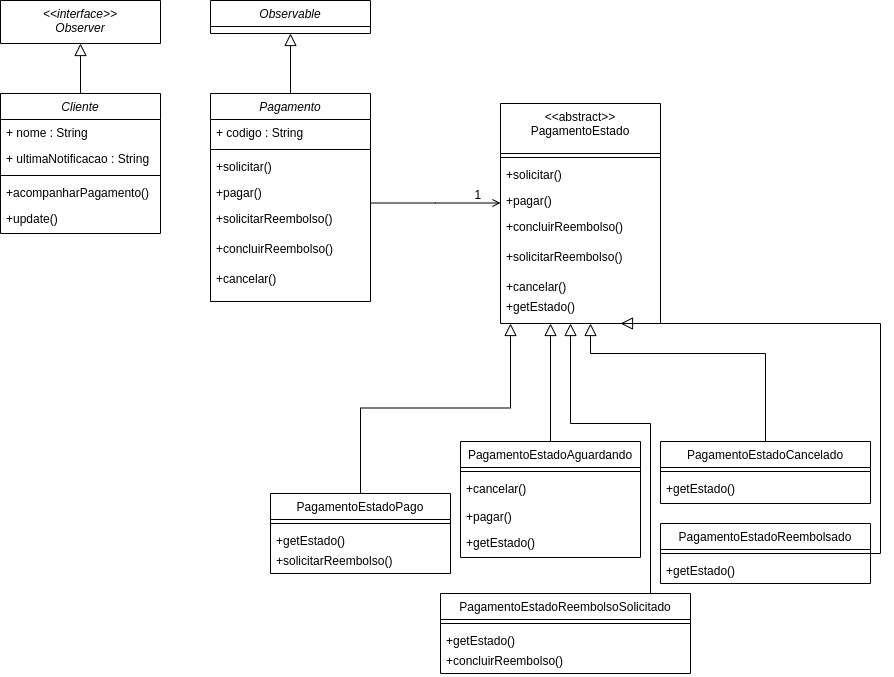

The diagram above was exported from draw.io. Its source (the exported page's mxGraphModel, read from the mxfile embedded in the PNG):
<mxGraphModel dx="2010" dy="943" grid="1" gridSize="10" guides="1" tooltips="1" connect="1" arrows="1" fold="1" page="1" pageScale="1" pageWidth="827" pageHeight="1169" math="0" shadow="0">
  <root>
    <mxCell id="WIyWlLk6GJQsqaUBKTNV-0" />
    <mxCell id="WIyWlLk6GJQsqaUBKTNV-1" parent="WIyWlLk6GJQsqaUBKTNV-0" />
    <mxCell id="zkfFHV4jXpPFQw0GAbJ--0" value="Pagamento" style="swimlane;fontStyle=2;align=center;verticalAlign=top;childLayout=stackLayout;horizontal=1;startSize=26;horizontalStack=0;resizeParent=1;resizeLast=0;collapsible=1;marginBottom=0;rounded=0;shadow=0;strokeWidth=1;" parent="WIyWlLk6GJQsqaUBKTNV-1" vertex="1">
      <mxGeometry x="220" y="120" width="160" height="208" as="geometry">
        <mxRectangle x="230" y="140" width="160" height="26" as="alternateBounds" />
      </mxGeometry>
    </mxCell>
    <mxCell id="zkfFHV4jXpPFQw0GAbJ--1" value="+ codigo : String" style="text;align=left;verticalAlign=top;spacingLeft=4;spacingRight=4;overflow=hidden;rotatable=0;points=[[0,0.5],[1,0.5]];portConstraint=eastwest;" parent="zkfFHV4jXpPFQw0GAbJ--0" vertex="1">
      <mxGeometry y="26" width="160" height="26" as="geometry" />
    </mxCell>
    <mxCell id="zkfFHV4jXpPFQw0GAbJ--4" value="" style="line;html=1;strokeWidth=1;align=left;verticalAlign=middle;spacingTop=-1;spacingLeft=3;spacingRight=3;rotatable=0;labelPosition=right;points=[];portConstraint=eastwest;" parent="zkfFHV4jXpPFQw0GAbJ--0" vertex="1">
      <mxGeometry y="52" width="160" height="8" as="geometry" />
    </mxCell>
    <mxCell id="zkfFHV4jXpPFQw0GAbJ--5" value="+solicitar()" style="text;align=left;verticalAlign=top;spacingLeft=4;spacingRight=4;overflow=hidden;rotatable=0;points=[[0,0.5],[1,0.5]];portConstraint=eastwest;" parent="zkfFHV4jXpPFQw0GAbJ--0" vertex="1">
      <mxGeometry y="60" width="160" height="26" as="geometry" />
    </mxCell>
    <mxCell id="tz1Gc6w_vGlAyexP_9d1-4" value="+pagar()" style="text;align=left;verticalAlign=top;spacingLeft=4;spacingRight=4;overflow=hidden;rotatable=0;points=[[0,0.5],[1,0.5]];portConstraint=eastwest;" vertex="1" parent="zkfFHV4jXpPFQw0GAbJ--0">
      <mxGeometry y="86" width="160" height="26" as="geometry" />
    </mxCell>
    <mxCell id="tz1Gc6w_vGlAyexP_9d1-5" value="+solicitarReembolso()" style="text;align=left;verticalAlign=top;spacingLeft=4;spacingRight=4;overflow=hidden;rotatable=0;points=[[0,0.5],[1,0.5]];portConstraint=eastwest;" vertex="1" parent="zkfFHV4jXpPFQw0GAbJ--0">
      <mxGeometry y="112" width="160" height="30" as="geometry" />
    </mxCell>
    <mxCell id="tz1Gc6w_vGlAyexP_9d1-7" value="+concluirReembolso()" style="text;align=left;verticalAlign=top;spacingLeft=4;spacingRight=4;overflow=hidden;rotatable=0;points=[[0,0.5],[1,0.5]];portConstraint=eastwest;" vertex="1" parent="zkfFHV4jXpPFQw0GAbJ--0">
      <mxGeometry y="142" width="160" height="30" as="geometry" />
    </mxCell>
    <mxCell id="tz1Gc6w_vGlAyexP_9d1-15" value="+cancelar()" style="text;align=left;verticalAlign=top;spacingLeft=4;spacingRight=4;overflow=hidden;rotatable=0;points=[[0,0.5],[1,0.5]];portConstraint=eastwest;" vertex="1" parent="zkfFHV4jXpPFQw0GAbJ--0">
      <mxGeometry y="172" width="160" height="28" as="geometry" />
    </mxCell>
    <mxCell id="zkfFHV4jXpPFQw0GAbJ--6" value="PagamentoEstadoAguardando" style="swimlane;fontStyle=0;align=center;verticalAlign=top;childLayout=stackLayout;horizontal=1;startSize=26;horizontalStack=0;resizeParent=1;resizeLast=0;collapsible=1;marginBottom=0;rounded=0;shadow=0;strokeWidth=1;" parent="WIyWlLk6GJQsqaUBKTNV-1" vertex="1">
      <mxGeometry x="470" y="468" width="180" height="116" as="geometry">
        <mxRectangle x="130" y="380" width="160" height="26" as="alternateBounds" />
      </mxGeometry>
    </mxCell>
    <mxCell id="zkfFHV4jXpPFQw0GAbJ--9" value="" style="line;html=1;strokeWidth=1;align=left;verticalAlign=middle;spacingTop=-1;spacingLeft=3;spacingRight=3;rotatable=0;labelPosition=right;points=[];portConstraint=eastwest;" parent="zkfFHV4jXpPFQw0GAbJ--6" vertex="1">
      <mxGeometry y="26" width="180" height="8" as="geometry" />
    </mxCell>
    <mxCell id="tz1Gc6w_vGlAyexP_9d1-6" value="+cancelar()" style="text;align=left;verticalAlign=top;spacingLeft=4;spacingRight=4;overflow=hidden;rotatable=0;points=[[0,0.5],[1,0.5]];portConstraint=eastwest;" vertex="1" parent="zkfFHV4jXpPFQw0GAbJ--6">
      <mxGeometry y="34" width="180" height="28" as="geometry" />
    </mxCell>
    <mxCell id="tz1Gc6w_vGlAyexP_9d1-16" value="+pagar()" style="text;align=left;verticalAlign=top;spacingLeft=4;spacingRight=4;overflow=hidden;rotatable=0;points=[[0,0.5],[1,0.5]];portConstraint=eastwest;" vertex="1" parent="zkfFHV4jXpPFQw0GAbJ--6">
      <mxGeometry y="62" width="180" height="26" as="geometry" />
    </mxCell>
    <mxCell id="tz1Gc6w_vGlAyexP_9d1-25" value="+getEstado()" style="text;align=left;verticalAlign=top;spacingLeft=4;spacingRight=4;overflow=hidden;rotatable=0;points=[[0,0.5],[1,0.5]];portConstraint=eastwest;" vertex="1" parent="zkfFHV4jXpPFQw0GAbJ--6">
      <mxGeometry y="88" width="180" height="20" as="geometry" />
    </mxCell>
    <mxCell id="zkfFHV4jXpPFQw0GAbJ--12" value="" style="endArrow=block;endSize=10;endFill=0;shadow=0;strokeWidth=1;rounded=0;curved=0;edgeStyle=elbowEdgeStyle;elbow=vertical;" parent="WIyWlLk6GJQsqaUBKTNV-1" source="zkfFHV4jXpPFQw0GAbJ--6" edge="1">
      <mxGeometry width="160" relative="1" as="geometry">
        <mxPoint x="200" y="203" as="sourcePoint" />
        <mxPoint x="560" y="350" as="targetPoint" />
      </mxGeometry>
    </mxCell>
    <mxCell id="zkfFHV4jXpPFQw0GAbJ--16" value="" style="endArrow=block;endSize=10;endFill=0;shadow=0;strokeWidth=1;rounded=0;curved=0;edgeStyle=elbowEdgeStyle;elbow=vertical;" parent="WIyWlLk6GJQsqaUBKTNV-1" source="tz1Gc6w_vGlAyexP_9d1-20" edge="1">
      <mxGeometry width="160" relative="1" as="geometry">
        <mxPoint x="748" y="620" as="sourcePoint" />
        <mxPoint x="600" y="350" as="targetPoint" />
        <Array as="points">
          <mxPoint x="590" y="380" />
        </Array>
      </mxGeometry>
    </mxCell>
    <mxCell id="zkfFHV4jXpPFQw0GAbJ--17" value="&lt;&lt;abstract&gt;&gt;&#10;PagamentoEstado" style="swimlane;fontStyle=0;align=center;verticalAlign=top;childLayout=stackLayout;horizontal=1;startSize=50;horizontalStack=0;resizeParent=1;resizeLast=0;collapsible=1;marginBottom=0;rounded=0;shadow=0;strokeWidth=1;" parent="WIyWlLk6GJQsqaUBKTNV-1" vertex="1">
      <mxGeometry x="510" y="130" width="160" height="220" as="geometry">
        <mxRectangle x="508" y="120" width="160" height="26" as="alternateBounds" />
      </mxGeometry>
    </mxCell>
    <mxCell id="zkfFHV4jXpPFQw0GAbJ--23" value="" style="line;html=1;strokeWidth=1;align=left;verticalAlign=middle;spacingTop=-1;spacingLeft=3;spacingRight=3;rotatable=0;labelPosition=right;points=[];portConstraint=eastwest;" parent="zkfFHV4jXpPFQw0GAbJ--17" vertex="1">
      <mxGeometry y="50" width="160" height="8" as="geometry" />
    </mxCell>
    <mxCell id="tz1Gc6w_vGlAyexP_9d1-8" value="+solicitar()" style="text;align=left;verticalAlign=top;spacingLeft=4;spacingRight=4;overflow=hidden;rotatable=0;points=[[0,0.5],[1,0.5]];portConstraint=eastwest;" vertex="1" parent="zkfFHV4jXpPFQw0GAbJ--17">
      <mxGeometry y="58" width="160" height="26" as="geometry" />
    </mxCell>
    <mxCell id="tz1Gc6w_vGlAyexP_9d1-9" value="+pagar()" style="text;align=left;verticalAlign=top;spacingLeft=4;spacingRight=4;overflow=hidden;rotatable=0;points=[[0,0.5],[1,0.5]];portConstraint=eastwest;" vertex="1" parent="zkfFHV4jXpPFQw0GAbJ--17">
      <mxGeometry y="84" width="160" height="26" as="geometry" />
    </mxCell>
    <mxCell id="tz1Gc6w_vGlAyexP_9d1-12" value="+concluirReembolso()" style="text;align=left;verticalAlign=top;spacingLeft=4;spacingRight=4;overflow=hidden;rotatable=0;points=[[0,0.5],[1,0.5]];portConstraint=eastwest;" vertex="1" parent="zkfFHV4jXpPFQw0GAbJ--17">
      <mxGeometry y="110" width="160" height="30" as="geometry" />
    </mxCell>
    <mxCell id="tz1Gc6w_vGlAyexP_9d1-11" value="+solicitarReembolso()" style="text;align=left;verticalAlign=top;spacingLeft=4;spacingRight=4;overflow=hidden;rotatable=0;points=[[0,0.5],[1,0.5]];portConstraint=eastwest;" vertex="1" parent="zkfFHV4jXpPFQw0GAbJ--17">
      <mxGeometry y="140" width="160" height="30" as="geometry" />
    </mxCell>
    <mxCell id="tz1Gc6w_vGlAyexP_9d1-10" value="+cancelar()" style="text;align=left;verticalAlign=top;spacingLeft=4;spacingRight=4;overflow=hidden;rotatable=0;points=[[0,0.5],[1,0.5]];portConstraint=eastwest;" vertex="1" parent="zkfFHV4jXpPFQw0GAbJ--17">
      <mxGeometry y="170" width="160" height="20" as="geometry" />
    </mxCell>
    <mxCell id="tz1Gc6w_vGlAyexP_9d1-24" value="+getEstado()" style="text;align=left;verticalAlign=top;spacingLeft=4;spacingRight=4;overflow=hidden;rotatable=0;points=[[0,0.5],[1,0.5]];portConstraint=eastwest;" vertex="1" parent="zkfFHV4jXpPFQw0GAbJ--17">
      <mxGeometry y="190" width="160" height="20" as="geometry" />
    </mxCell>
    <mxCell id="zkfFHV4jXpPFQw0GAbJ--26" value="" style="endArrow=open;shadow=0;strokeWidth=1;rounded=0;curved=0;endFill=1;edgeStyle=elbowEdgeStyle;elbow=vertical;" parent="WIyWlLk6GJQsqaUBKTNV-1" source="zkfFHV4jXpPFQw0GAbJ--0" target="zkfFHV4jXpPFQw0GAbJ--17" edge="1">
      <mxGeometry x="0.5" y="41" relative="1" as="geometry">
        <mxPoint x="380" y="192" as="sourcePoint" />
        <mxPoint x="540" y="192" as="targetPoint" />
        <mxPoint x="-40" y="32" as="offset" />
      </mxGeometry>
    </mxCell>
    <mxCell id="zkfFHV4jXpPFQw0GAbJ--28" value="1" style="resizable=0;align=right;verticalAlign=bottom;labelBackgroundColor=none;fontSize=12;" parent="zkfFHV4jXpPFQw0GAbJ--26" connectable="0" vertex="1">
      <mxGeometry x="1" relative="1" as="geometry">
        <mxPoint x="-18" as="offset" />
      </mxGeometry>
    </mxCell>
    <mxCell id="tz1Gc6w_vGlAyexP_9d1-20" value="PagamentoEstadoCancelado" style="swimlane;fontStyle=0;align=center;verticalAlign=top;childLayout=stackLayout;horizontal=1;startSize=26;horizontalStack=0;resizeParent=1;resizeLast=0;collapsible=1;marginBottom=0;rounded=0;shadow=0;strokeWidth=1;" vertex="1" parent="WIyWlLk6GJQsqaUBKTNV-1">
      <mxGeometry x="670" y="468" width="210" height="62" as="geometry">
        <mxRectangle x="130" y="380" width="160" height="26" as="alternateBounds" />
      </mxGeometry>
    </mxCell>
    <mxCell id="tz1Gc6w_vGlAyexP_9d1-21" value="" style="line;html=1;strokeWidth=1;align=left;verticalAlign=middle;spacingTop=-1;spacingLeft=3;spacingRight=3;rotatable=0;labelPosition=right;points=[];portConstraint=eastwest;" vertex="1" parent="tz1Gc6w_vGlAyexP_9d1-20">
      <mxGeometry y="26" width="210" height="8" as="geometry" />
    </mxCell>
    <mxCell id="tz1Gc6w_vGlAyexP_9d1-27" value="+getEstado()" style="text;align=left;verticalAlign=top;spacingLeft=4;spacingRight=4;overflow=hidden;rotatable=0;points=[[0,0.5],[1,0.5]];portConstraint=eastwest;" vertex="1" parent="tz1Gc6w_vGlAyexP_9d1-20">
      <mxGeometry y="34" width="210" height="20" as="geometry" />
    </mxCell>
    <mxCell id="tz1Gc6w_vGlAyexP_9d1-29" value="PagamentoEstadoPago" style="swimlane;fontStyle=0;align=center;verticalAlign=top;childLayout=stackLayout;horizontal=1;startSize=26;horizontalStack=0;resizeParent=1;resizeLast=0;collapsible=1;marginBottom=0;rounded=0;shadow=0;strokeWidth=1;" vertex="1" parent="WIyWlLk6GJQsqaUBKTNV-1">
      <mxGeometry x="280" y="520" width="180" height="80" as="geometry">
        <mxRectangle x="130" y="380" width="160" height="26" as="alternateBounds" />
      </mxGeometry>
    </mxCell>
    <mxCell id="tz1Gc6w_vGlAyexP_9d1-30" value="" style="line;html=1;strokeWidth=1;align=left;verticalAlign=middle;spacingTop=-1;spacingLeft=3;spacingRight=3;rotatable=0;labelPosition=right;points=[];portConstraint=eastwest;" vertex="1" parent="tz1Gc6w_vGlAyexP_9d1-29">
      <mxGeometry y="26" width="180" height="8" as="geometry" />
    </mxCell>
    <mxCell id="tz1Gc6w_vGlAyexP_9d1-31" value="+getEstado()" style="text;align=left;verticalAlign=top;spacingLeft=4;spacingRight=4;overflow=hidden;rotatable=0;points=[[0,0.5],[1,0.5]];portConstraint=eastwest;" vertex="1" parent="tz1Gc6w_vGlAyexP_9d1-29">
      <mxGeometry y="34" width="180" height="20" as="geometry" />
    </mxCell>
    <mxCell id="tz1Gc6w_vGlAyexP_9d1-35" value="+solicitarReembolso()" style="text;align=left;verticalAlign=top;spacingLeft=4;spacingRight=4;overflow=hidden;rotatable=0;points=[[0,0.5],[1,0.5]];portConstraint=eastwest;" vertex="1" parent="tz1Gc6w_vGlAyexP_9d1-29">
      <mxGeometry y="54" width="180" height="26" as="geometry" />
    </mxCell>
    <mxCell id="tz1Gc6w_vGlAyexP_9d1-33" value="" style="endArrow=block;endSize=10;endFill=0;shadow=0;strokeWidth=1;rounded=0;curved=0;edgeStyle=elbowEdgeStyle;elbow=vertical;" edge="1" parent="WIyWlLk6GJQsqaUBKTNV-1" source="tz1Gc6w_vGlAyexP_9d1-29">
      <mxGeometry width="160" relative="1" as="geometry">
        <mxPoint x="570" y="594" as="sourcePoint" />
        <mxPoint x="520" y="350" as="targetPoint" />
      </mxGeometry>
    </mxCell>
    <mxCell id="tz1Gc6w_vGlAyexP_9d1-36" value="PagamentoEstadoReembolsado" style="swimlane;fontStyle=0;align=center;verticalAlign=top;childLayout=stackLayout;horizontal=1;startSize=26;horizontalStack=0;resizeParent=1;resizeLast=0;collapsible=1;marginBottom=0;rounded=0;shadow=0;strokeWidth=1;" vertex="1" parent="WIyWlLk6GJQsqaUBKTNV-1">
      <mxGeometry x="670" y="550" width="210" height="60" as="geometry">
        <mxRectangle x="130" y="380" width="160" height="26" as="alternateBounds" />
      </mxGeometry>
    </mxCell>
    <mxCell id="tz1Gc6w_vGlAyexP_9d1-37" value="" style="line;html=1;strokeWidth=1;align=left;verticalAlign=middle;spacingTop=-1;spacingLeft=3;spacingRight=3;rotatable=0;labelPosition=right;points=[];portConstraint=eastwest;" vertex="1" parent="tz1Gc6w_vGlAyexP_9d1-36">
      <mxGeometry y="26" width="210" height="8" as="geometry" />
    </mxCell>
    <mxCell id="tz1Gc6w_vGlAyexP_9d1-38" value="+getEstado()" style="text;align=left;verticalAlign=top;spacingLeft=4;spacingRight=4;overflow=hidden;rotatable=0;points=[[0,0.5],[1,0.5]];portConstraint=eastwest;" vertex="1" parent="tz1Gc6w_vGlAyexP_9d1-36">
      <mxGeometry y="34" width="210" height="26" as="geometry" />
    </mxCell>
    <mxCell id="tz1Gc6w_vGlAyexP_9d1-39" value="" style="endArrow=block;endSize=10;endFill=0;shadow=0;strokeWidth=1;rounded=0;curved=0;edgeStyle=elbowEdgeStyle;elbow=vertical;entryX=0.75;entryY=1;entryDx=0;entryDy=0;" edge="1" parent="WIyWlLk6GJQsqaUBKTNV-1" source="tz1Gc6w_vGlAyexP_9d1-36" target="zkfFHV4jXpPFQw0GAbJ--17">
      <mxGeometry width="160" relative="1" as="geometry">
        <mxPoint x="950" y="580" as="sourcePoint" />
        <mxPoint x="610" y="360" as="targetPoint" />
        <Array as="points">
          <mxPoint x="890" y="470" />
          <mxPoint x="600" y="390" />
        </Array>
      </mxGeometry>
    </mxCell>
    <mxCell id="tz1Gc6w_vGlAyexP_9d1-40" value="PagamentoEstadoReembolsoSolicitado" style="swimlane;fontStyle=0;align=center;verticalAlign=top;childLayout=stackLayout;horizontal=1;startSize=26;horizontalStack=0;resizeParent=1;resizeLast=0;collapsible=1;marginBottom=0;rounded=0;shadow=0;strokeWidth=1;" vertex="1" parent="WIyWlLk6GJQsqaUBKTNV-1">
      <mxGeometry x="450" y="620" width="250" height="80" as="geometry">
        <mxRectangle x="130" y="380" width="160" height="26" as="alternateBounds" />
      </mxGeometry>
    </mxCell>
    <mxCell id="tz1Gc6w_vGlAyexP_9d1-41" value="" style="line;html=1;strokeWidth=1;align=left;verticalAlign=middle;spacingTop=-1;spacingLeft=3;spacingRight=3;rotatable=0;labelPosition=right;points=[];portConstraint=eastwest;" vertex="1" parent="tz1Gc6w_vGlAyexP_9d1-40">
      <mxGeometry y="26" width="250" height="8" as="geometry" />
    </mxCell>
    <mxCell id="tz1Gc6w_vGlAyexP_9d1-42" value="+getEstado()" style="text;align=left;verticalAlign=top;spacingLeft=4;spacingRight=4;overflow=hidden;rotatable=0;points=[[0,0.5],[1,0.5]];portConstraint=eastwest;" vertex="1" parent="tz1Gc6w_vGlAyexP_9d1-40">
      <mxGeometry y="34" width="250" height="20" as="geometry" />
    </mxCell>
    <mxCell id="tz1Gc6w_vGlAyexP_9d1-44" value="+concluirReembolso()" style="text;align=left;verticalAlign=top;spacingLeft=4;spacingRight=4;overflow=hidden;rotatable=0;points=[[0,0.5],[1,0.5]];portConstraint=eastwest;" vertex="1" parent="tz1Gc6w_vGlAyexP_9d1-40">
      <mxGeometry y="54" width="250" height="26" as="geometry" />
    </mxCell>
    <mxCell id="tz1Gc6w_vGlAyexP_9d1-45" value="" style="endArrow=block;endSize=10;endFill=0;shadow=0;strokeWidth=1;rounded=0;curved=0;edgeStyle=elbowEdgeStyle;elbow=vertical;" edge="1" parent="WIyWlLk6GJQsqaUBKTNV-1" source="tz1Gc6w_vGlAyexP_9d1-40">
      <mxGeometry width="160" relative="1" as="geometry">
        <mxPoint x="770" y="594" as="sourcePoint" />
        <mxPoint x="580" y="350" as="targetPoint" />
        <Array as="points">
          <mxPoint x="660" y="450" />
          <mxPoint x="600" y="390" />
        </Array>
      </mxGeometry>
    </mxCell>
    <mxCell id="tz1Gc6w_vGlAyexP_9d1-55" value="Observable" style="swimlane;fontStyle=2;align=center;verticalAlign=top;childLayout=stackLayout;horizontal=1;startSize=26;horizontalStack=0;resizeParent=1;resizeLast=0;collapsible=1;marginBottom=0;rounded=0;shadow=0;strokeWidth=1;" vertex="1" parent="WIyWlLk6GJQsqaUBKTNV-1">
      <mxGeometry x="220" y="27" width="160" height="33" as="geometry">
        <mxRectangle x="230" y="140" width="160" height="26" as="alternateBounds" />
      </mxGeometry>
    </mxCell>
    <mxCell id="tz1Gc6w_vGlAyexP_9d1-63" value="" style="endArrow=block;endSize=10;endFill=0;shadow=0;strokeWidth=1;rounded=0;curved=0;edgeStyle=elbowEdgeStyle;elbow=vertical;" edge="1" parent="WIyWlLk6GJQsqaUBKTNV-1" source="zkfFHV4jXpPFQw0GAbJ--0" target="tz1Gc6w_vGlAyexP_9d1-55">
      <mxGeometry width="160" relative="1" as="geometry">
        <mxPoint x="50" y="150" as="sourcePoint" />
        <mxPoint x="200" y="-20" as="targetPoint" />
      </mxGeometry>
    </mxCell>
    <mxCell id="tz1Gc6w_vGlAyexP_9d1-64" value="Cliente" style="swimlane;fontStyle=2;align=center;verticalAlign=top;childLayout=stackLayout;horizontal=1;startSize=26;horizontalStack=0;resizeParent=1;resizeLast=0;collapsible=1;marginBottom=0;rounded=0;shadow=0;strokeWidth=1;" vertex="1" parent="WIyWlLk6GJQsqaUBKTNV-1">
      <mxGeometry x="10" y="120" width="160" height="140" as="geometry">
        <mxRectangle x="230" y="140" width="160" height="26" as="alternateBounds" />
      </mxGeometry>
    </mxCell>
    <mxCell id="tz1Gc6w_vGlAyexP_9d1-65" value="+ nome : String" style="text;align=left;verticalAlign=top;spacingLeft=4;spacingRight=4;overflow=hidden;rotatable=0;points=[[0,0.5],[1,0.5]];portConstraint=eastwest;" vertex="1" parent="tz1Gc6w_vGlAyexP_9d1-64">
      <mxGeometry y="26" width="160" height="26" as="geometry" />
    </mxCell>
    <mxCell id="tz1Gc6w_vGlAyexP_9d1-72" value="+ ultimaNotificacao : String" style="text;align=left;verticalAlign=top;spacingLeft=4;spacingRight=4;overflow=hidden;rotatable=0;points=[[0,0.5],[1,0.5]];portConstraint=eastwest;" vertex="1" parent="tz1Gc6w_vGlAyexP_9d1-64">
      <mxGeometry y="52" width="160" height="26" as="geometry" />
    </mxCell>
    <mxCell id="tz1Gc6w_vGlAyexP_9d1-66" value="" style="line;html=1;strokeWidth=1;align=left;verticalAlign=middle;spacingTop=-1;spacingLeft=3;spacingRight=3;rotatable=0;labelPosition=right;points=[];portConstraint=eastwest;" vertex="1" parent="tz1Gc6w_vGlAyexP_9d1-64">
      <mxGeometry y="78" width="160" height="8" as="geometry" />
    </mxCell>
    <mxCell id="tz1Gc6w_vGlAyexP_9d1-67" value="+acompanharPagamento()" style="text;align=left;verticalAlign=top;spacingLeft=4;spacingRight=4;overflow=hidden;rotatable=0;points=[[0,0.5],[1,0.5]];portConstraint=eastwest;" vertex="1" parent="tz1Gc6w_vGlAyexP_9d1-64">
      <mxGeometry y="86" width="160" height="26" as="geometry" />
    </mxCell>
    <mxCell id="tz1Gc6w_vGlAyexP_9d1-68" value="+update()" style="text;align=left;verticalAlign=top;spacingLeft=4;spacingRight=4;overflow=hidden;rotatable=0;points=[[0,0.5],[1,0.5]];portConstraint=eastwest;" vertex="1" parent="tz1Gc6w_vGlAyexP_9d1-64">
      <mxGeometry y="112" width="160" height="26" as="geometry" />
    </mxCell>
    <mxCell id="tz1Gc6w_vGlAyexP_9d1-73" value="&lt;&lt;interface&gt;&gt;&#10;Observer" style="swimlane;fontStyle=2;align=center;verticalAlign=top;childLayout=stackLayout;horizontal=1;startSize=43;horizontalStack=0;resizeParent=1;resizeLast=0;collapsible=1;marginBottom=0;rounded=0;shadow=0;strokeWidth=1;" vertex="1" parent="WIyWlLk6GJQsqaUBKTNV-1">
      <mxGeometry x="10" y="27" width="160" height="43" as="geometry">
        <mxRectangle x="230" y="140" width="160" height="26" as="alternateBounds" />
      </mxGeometry>
    </mxCell>
    <mxCell id="tz1Gc6w_vGlAyexP_9d1-75" value="" style="endArrow=block;endSize=10;endFill=0;shadow=0;strokeWidth=1;rounded=0;curved=0;edgeStyle=elbowEdgeStyle;elbow=vertical;" edge="1" parent="WIyWlLk6GJQsqaUBKTNV-1">
      <mxGeometry width="160" relative="1" as="geometry">
        <mxPoint x="90" y="120" as="sourcePoint" />
        <mxPoint x="90" y="70" as="targetPoint" />
      </mxGeometry>
    </mxCell>
  </root>
</mxGraphModel>